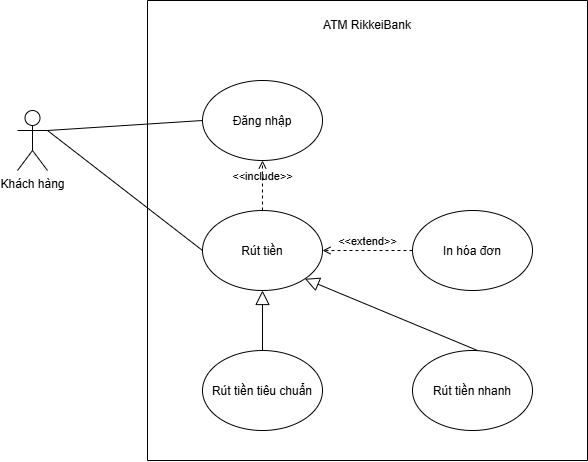

The diagram above was exported from draw.io. Its source (the exported page's mxGraphModel, read from the mxfile embedded in the PNG):
<mxGraphModel dx="1094" dy="659" grid="1" gridSize="10" guides="1" tooltips="1" connect="1" arrows="1" fold="1" page="1" pageScale="1" pageWidth="827" pageHeight="1169" math="0" shadow="0">
  <root>
    <mxCell id="0" />
    <mxCell id="1" parent="0" />
    <mxCell id="rFXq_eliqBHULg7bszUl-1" parent="1" style="swimlane;startSize=0;" value="" vertex="1">
      <mxGeometry height="460" width="440" x="250" y="100" as="geometry" />
    </mxCell>
    <mxCell id="rFXq_eliqBHULg7bszUl-2" parent="rFXq_eliqBHULg7bszUl-1" style="text;html=1;whiteSpace=wrap;strokeColor=none;fillColor=none;align=center;verticalAlign=middle;rounded=0;" value="ATM RikkeiBank" vertex="1">
      <mxGeometry height="30" width="90" x="175" y="10" as="geometry" />
    </mxCell>
    <mxCell id="rFXq_eliqBHULg7bszUl-3" parent="rFXq_eliqBHULg7bszUl-1" style="ellipse;whiteSpace=wrap;html=1;shapeInside=1;" value="Đăng nhập" vertex="1">
      <mxGeometry height="80" width="120" x="55" y="80" as="geometry" />
    </mxCell>
    <mxCell id="rFXq_eliqBHULg7bszUl-4" parent="rFXq_eliqBHULg7bszUl-1" style="ellipse;whiteSpace=wrap;html=1;shapeInside=1;" value="Rút tiền" vertex="1">
      <mxGeometry height="80" width="120" x="55" y="210" as="geometry" />
    </mxCell>
    <mxCell id="rFXq_eliqBHULg7bszUl-5" parent="rFXq_eliqBHULg7bszUl-1" style="ellipse;whiteSpace=wrap;html=1;shapeInside=1;" value="In hóa đơn" vertex="1">
      <mxGeometry height="80" width="120" x="265" y="210" as="geometry" />
    </mxCell>
    <mxCell id="rFXq_eliqBHULg7bszUl-6" parent="rFXq_eliqBHULg7bszUl-1" style="ellipse;whiteSpace=wrap;html=1;shapeInside=1;" value="Rút tiền tiêu chuẩn" vertex="1">
      <mxGeometry height="80" width="120" x="55" y="350" as="geometry" />
    </mxCell>
    <mxCell id="rFXq_eliqBHULg7bszUl-7" parent="rFXq_eliqBHULg7bszUl-1" style="ellipse;whiteSpace=wrap;html=1;shapeInside=1;" value="Rút tiền nhanh" vertex="1">
      <mxGeometry height="80" width="120" x="265" y="350" as="geometry" />
    </mxCell>
    <mxCell id="rFXq_eliqBHULg7bszUl-8" edge="1" parent="rFXq_eliqBHULg7bszUl-1" source="rFXq_eliqBHULg7bszUl-4" style="html=1;verticalAlign=bottom;labelBackgroundColor=none;endArrow=open;endFill=0;dashed=1;rounded=0;exitX=0.5;exitY=0;exitDx=0;exitDy=0;entryX=0.5;entryY=1;entryDx=0;entryDy=0;" target="rFXq_eliqBHULg7bszUl-3" value="&amp;lt;&amp;lt;include&amp;gt;&amp;gt;">
      <mxGeometry relative="1" width="160" as="geometry">
        <mxPoint x="270" y="190" as="sourcePoint" />
        <mxPoint x="110" y="190" as="targetPoint" />
      </mxGeometry>
    </mxCell>
    <mxCell id="rFXq_eliqBHULg7bszUl-9" edge="1" parent="rFXq_eliqBHULg7bszUl-1" source="rFXq_eliqBHULg7bszUl-6" style="edgeStyle=none;html=1;endSize=12;endArrow=block;endFill=0;rounded=0;entryX=0.5;entryY=1;entryDx=0;entryDy=0;exitX=0.5;exitY=0;exitDx=0;exitDy=0;" target="rFXq_eliqBHULg7bszUl-4" value="">
      <mxGeometry relative="1" width="160" as="geometry">
        <mxPoint x="110" y="350" as="sourcePoint" />
        <mxPoint x="270" y="350" as="targetPoint" />
      </mxGeometry>
    </mxCell>
    <mxCell id="rFXq_eliqBHULg7bszUl-10" edge="1" parent="rFXq_eliqBHULg7bszUl-1" source="rFXq_eliqBHULg7bszUl-7" style="edgeStyle=none;html=1;endSize=12;endArrow=block;endFill=0;rounded=0;entryX=1;entryY=1;entryDx=0;entryDy=0;exitX=0.542;exitY=0;exitDx=0;exitDy=0;exitPerimeter=0;" target="rFXq_eliqBHULg7bszUl-4" value="">
      <mxGeometry relative="1" width="160" as="geometry">
        <mxPoint x="360" y="340" as="sourcePoint" />
        <mxPoint x="160" y="290" as="targetPoint" />
      </mxGeometry>
    </mxCell>
    <mxCell id="rFXq_eliqBHULg7bszUl-11" edge="1" parent="rFXq_eliqBHULg7bszUl-1" source="rFXq_eliqBHULg7bszUl-5" style="html=1;verticalAlign=bottom;labelBackgroundColor=none;endArrow=open;endFill=0;dashed=1;rounded=0;exitX=0;exitY=0.5;exitDx=0;exitDy=0;" target="rFXq_eliqBHULg7bszUl-4" value="&amp;lt;&amp;lt;extend&amp;gt;&amp;gt;">
      <mxGeometry relative="1" width="160" as="geometry">
        <mxPoint x="335" y="250" as="sourcePoint" />
        <mxPoint x="-55" y="150" as="targetPoint" />
      </mxGeometry>
    </mxCell>
    <mxCell id="rFXq_eliqBHULg7bszUl-12" parent="1" style="shape=umlActor;verticalLabelPosition=bottom;verticalAlign=top;html=1;outlineConnect=0;" value="Khách hàng" vertex="1">
      <mxGeometry height="60" width="30" x="120" y="210" as="geometry" />
    </mxCell>
    <mxCell id="rFXq_eliqBHULg7bszUl-13" edge="1" parent="1" source="rFXq_eliqBHULg7bszUl-12" style="endArrow=none;html=1;rounded=0;exitX=1;exitY=0.3333333333333333;exitDx=0;exitDy=0;exitPerimeter=0;entryX=0;entryY=0.5;entryDx=0;entryDy=0;" target="rFXq_eliqBHULg7bszUl-4" value="">
      <mxGeometry height="50" relative="1" width="50" as="geometry">
        <mxPoint x="390" y="420" as="sourcePoint" />
        <mxPoint x="440" y="370" as="targetPoint" />
      </mxGeometry>
    </mxCell>
    <mxCell id="rFXq_eliqBHULg7bszUl-14" edge="1" parent="1" source="rFXq_eliqBHULg7bszUl-12" style="endArrow=none;html=1;rounded=0;exitX=1;exitY=0.3333333333333333;exitDx=0;exitDy=0;exitPerimeter=0;entryX=0;entryY=0.5;entryDx=0;entryDy=0;" target="rFXq_eliqBHULg7bszUl-3" value="">
      <mxGeometry height="50" relative="1" width="50" as="geometry">
        <mxPoint x="160" y="240" as="sourcePoint" />
        <mxPoint x="315" y="360" as="targetPoint" />
      </mxGeometry>
    </mxCell>
  </root>
</mxGraphModel>